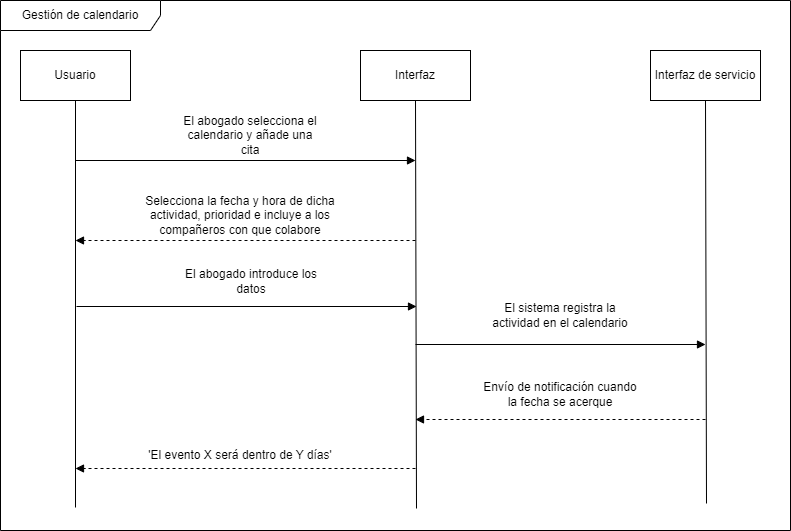

The diagram above was exported from draw.io. Its source (the exported page's mxGraphModel, read from the mxfile embedded in the PNG):
<mxGraphModel dx="880" dy="484" grid="1" gridSize="10" guides="1" tooltips="1" connect="1" arrows="1" fold="1" page="1" pageScale="1" pageWidth="827" pageHeight="1169" math="0" shadow="0">
  <root>
    <mxCell id="0" />
    <mxCell id="1" parent="0" />
    <mxCell id="0SMx5iciHGs-VILL3mot-1" value="Usuario" style="html=1;whiteSpace=wrap;" parent="1" vertex="1">
      <mxGeometry x="30" y="290" width="110" height="50" as="geometry" />
    </mxCell>
    <mxCell id="0SMx5iciHGs-VILL3mot-2" value="" style="endArrow=none;html=1;rounded=0;entryX=0.5;entryY=1;entryDx=0;entryDy=0;" parent="1" target="0SMx5iciHGs-VILL3mot-1" edge="1">
      <mxGeometry width="50" height="50" relative="1" as="geometry">
        <mxPoint x="85" y="747" as="sourcePoint" />
        <mxPoint x="80" y="360" as="targetPoint" />
      </mxGeometry>
    </mxCell>
    <mxCell id="0SMx5iciHGs-VILL3mot-3" value="Interfaz" style="html=1;whiteSpace=wrap;" parent="1" vertex="1">
      <mxGeometry x="370" y="290" width="110" height="50" as="geometry" />
    </mxCell>
    <mxCell id="0SMx5iciHGs-VILL3mot-4" value="" style="endArrow=none;html=1;rounded=0;entryX=0.5;entryY=1;entryDx=0;entryDy=0;" parent="1" target="0SMx5iciHGs-VILL3mot-3" edge="1">
      <mxGeometry width="50" height="50" relative="1" as="geometry">
        <mxPoint x="426" y="748" as="sourcePoint" />
        <mxPoint x="420" y="360" as="targetPoint" />
      </mxGeometry>
    </mxCell>
    <mxCell id="0SMx5iciHGs-VILL3mot-5" value="Interfaz de servicio" style="html=1;whiteSpace=wrap;" parent="1" vertex="1">
      <mxGeometry x="660" y="290" width="110" height="50" as="geometry" />
    </mxCell>
    <mxCell id="0SMx5iciHGs-VILL3mot-6" value="" style="endArrow=none;html=1;rounded=0;entryX=0.5;entryY=1;entryDx=0;entryDy=0;" parent="1" target="0SMx5iciHGs-VILL3mot-5" edge="1">
      <mxGeometry width="50" height="50" relative="1" as="geometry">
        <mxPoint x="716" y="743" as="sourcePoint" />
        <mxPoint x="710" y="360" as="targetPoint" />
      </mxGeometry>
    </mxCell>
    <mxCell id="0SMx5iciHGs-VILL3mot-10" value="" style="html=1;verticalAlign=bottom;labelBackgroundColor=none;endArrow=block;endFill=1;dashed=1;rounded=0;" parent="1" edge="1">
      <mxGeometry width="160" relative="1" as="geometry">
        <mxPoint x="425" y="480" as="sourcePoint" />
        <mxPoint x="85" y="480" as="targetPoint" />
      </mxGeometry>
    </mxCell>
    <mxCell id="0SMx5iciHGs-VILL3mot-11" value="Gestión de calendario" style="shape=umlFrame;whiteSpace=wrap;html=1;pointerEvents=0;recursiveResize=0;container=1;collapsible=0;width=160;" parent="1" vertex="1">
      <mxGeometry x="10" y="240" width="790" height="530" as="geometry" />
    </mxCell>
    <mxCell id="0SMx5iciHGs-VILL3mot-9" value="" style="html=1;verticalAlign=bottom;labelBackgroundColor=none;endArrow=block;endFill=1;rounded=0;" parent="0SMx5iciHGs-VILL3mot-11" edge="1">
      <mxGeometry width="160" relative="1" as="geometry">
        <mxPoint x="75" y="160" as="sourcePoint" />
        <mxPoint x="415" y="160" as="targetPoint" />
      </mxGeometry>
    </mxCell>
    <mxCell id="0SMx5iciHGs-VILL3mot-12" value="El abogado selecciona el calendario y añade una cita" style="text;html=1;strokeColor=none;fillColor=none;align=center;verticalAlign=middle;whiteSpace=wrap;rounded=0;" parent="0SMx5iciHGs-VILL3mot-11" vertex="1">
      <mxGeometry x="180" y="120" width="140" height="30" as="geometry" />
    </mxCell>
    <mxCell id="0SMx5iciHGs-VILL3mot-14" value="" style="html=1;verticalAlign=bottom;labelBackgroundColor=none;endArrow=block;endFill=1;rounded=0;" parent="0SMx5iciHGs-VILL3mot-11" edge="1">
      <mxGeometry width="160" relative="1" as="geometry">
        <mxPoint x="415" y="344" as="sourcePoint" />
        <mxPoint x="705" y="344" as="targetPoint" />
      </mxGeometry>
    </mxCell>
    <mxCell id="0SMx5iciHGs-VILL3mot-15" value="&lt;div&gt;Selecciona la fecha y hora de dicha actividad, prioridad e incluye a los&lt;/div&gt;&lt;div&gt;compañeros con que colabore&lt;/div&gt;" style="text;html=1;strokeColor=none;fillColor=none;align=center;verticalAlign=middle;whiteSpace=wrap;rounded=0;" parent="0SMx5iciHGs-VILL3mot-11" vertex="1">
      <mxGeometry x="140" y="200" width="200" height="30" as="geometry" />
    </mxCell>
    <mxCell id="0SMx5iciHGs-VILL3mot-18" value="El sistema registra la actividad en el calendario" style="text;html=1;strokeColor=none;fillColor=none;align=center;verticalAlign=middle;whiteSpace=wrap;rounded=0;" parent="0SMx5iciHGs-VILL3mot-11" vertex="1">
      <mxGeometry x="490" y="300" width="140" height="30" as="geometry" />
    </mxCell>
    <mxCell id="0SMx5iciHGs-VILL3mot-23" value="Envío de notificación cuando la fecha se acerque" style="text;html=1;strokeColor=none;fillColor=none;align=center;verticalAlign=middle;whiteSpace=wrap;rounded=0;" parent="0SMx5iciHGs-VILL3mot-11" vertex="1">
      <mxGeometry x="480" y="379" width="160" height="30" as="geometry" />
    </mxCell>
    <mxCell id="0SMx5iciHGs-VILL3mot-36" value="'El evento X será dentro de Y días'" style="text;html=1;strokeColor=none;fillColor=none;align=center;verticalAlign=middle;whiteSpace=wrap;rounded=0;" parent="0SMx5iciHGs-VILL3mot-11" vertex="1">
      <mxGeometry x="130" y="440" width="220" height="30" as="geometry" />
    </mxCell>
    <mxCell id="0SMx5iciHGs-VILL3mot-16" value="" style="html=1;verticalAlign=bottom;labelBackgroundColor=none;endArrow=block;endFill=1;rounded=0;" parent="1" edge="1">
      <mxGeometry width="160" relative="1" as="geometry">
        <mxPoint x="86" y="546" as="sourcePoint" />
        <mxPoint x="426" y="546" as="targetPoint" />
      </mxGeometry>
    </mxCell>
    <mxCell id="0SMx5iciHGs-VILL3mot-17" value="El abogado introduce los datos" style="text;html=1;strokeColor=none;fillColor=none;align=center;verticalAlign=middle;whiteSpace=wrap;rounded=0;" parent="1" vertex="1">
      <mxGeometry x="191" y="506" width="140" height="30" as="geometry" />
    </mxCell>
    <mxCell id="0SMx5iciHGs-VILL3mot-22" value="" style="html=1;verticalAlign=bottom;labelBackgroundColor=none;endArrow=block;endFill=1;dashed=1;rounded=0;" parent="1" edge="1">
      <mxGeometry width="160" relative="1" as="geometry">
        <mxPoint x="715" y="659" as="sourcePoint" />
        <mxPoint x="425" y="659" as="targetPoint" />
      </mxGeometry>
    </mxCell>
    <mxCell id="0SMx5iciHGs-VILL3mot-35" value="" style="html=1;verticalAlign=bottom;labelBackgroundColor=none;endArrow=block;endFill=1;dashed=1;rounded=0;" parent="1" edge="1">
      <mxGeometry width="160" relative="1" as="geometry">
        <mxPoint x="425" y="708" as="sourcePoint" />
        <mxPoint x="85" y="708" as="targetPoint" />
      </mxGeometry>
    </mxCell>
  </root>
</mxGraphModel>